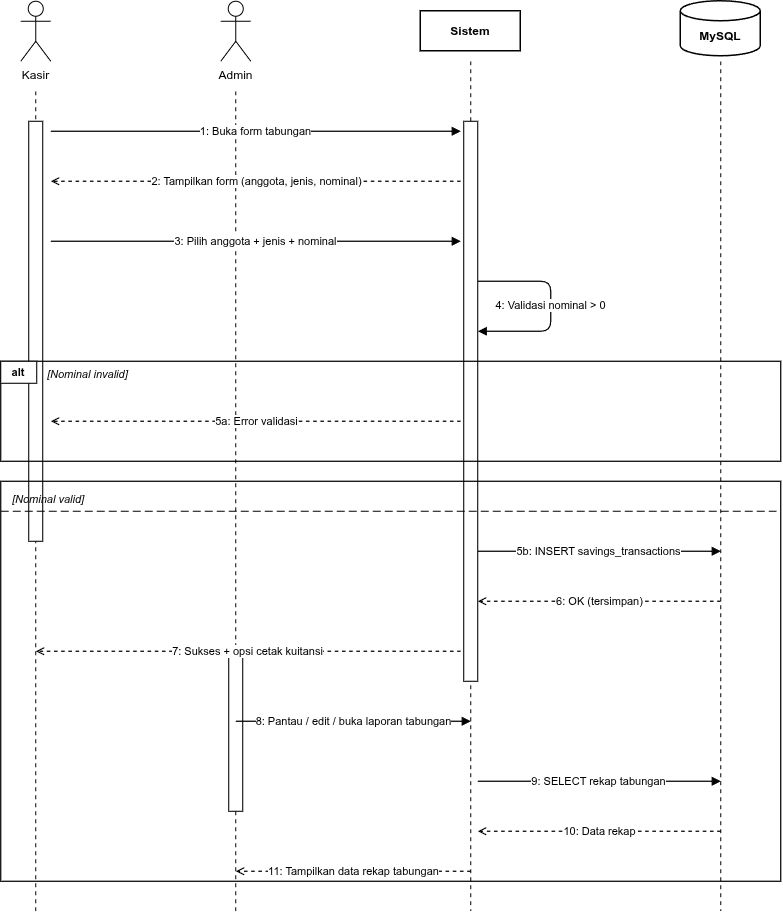

The diagram above was exported from draw.io. Its source (the exported page's mxGraphModel, read from the mxfile embedded in the PNG):
<mxGraphModel dx="1664" dy="1074" grid="1" gridSize="10" guides="1" tooltips="1" connect="1" arrows="1" fold="1" page="1" pageScale="1" pageWidth="1100" pageHeight="1200" math="0" shadow="0">
  <root>
    <mxCell id="0" />
    <mxCell id="1" parent="0" />
    <mxCell id="h1" parent="1" style="shape=umlActor;verticalLabelPosition=bottom;verticalAlign=top;html=1;outlineConnect=0;fillColor=#ffffff;strokeColor=#000000;fontSize=12;fontColor=#000000;" value="Kasir" vertex="1">
      <mxGeometry height="60" width="30" x="120" y="70" as="geometry" />
    </mxCell>
    <mxCell id="h2" parent="1" style="shape=umlActor;verticalLabelPosition=bottom;verticalAlign=top;html=1;outlineConnect=0;fillColor=#ffffff;strokeColor=#000000;fontSize=12;fontColor=#000000;" value="Admin" vertex="1">
      <mxGeometry height="60" width="30" x="320" y="70" as="geometry" />
    </mxCell>
    <mxCell id="h3" parent="1" style="rounded=0;whiteSpace=wrap;html=1;fillColor=#ffffff;strokeColor=#000000;strokeWidth=1.5;fontStyle=1;fontSize=12;fontColor=#000000;" value="Sistem" vertex="1">
      <mxGeometry height="40" width="100" x="520" y="80" as="geometry" />
    </mxCell>
    <mxCell id="h4" parent="1" style="shape=cylinder3;whiteSpace=wrap;html=1;boundedLbl=1;backgroundOutline=1;size=10;fillColor=#ffffff;strokeColor=#000000;strokeWidth=1.5;fontStyle=1;fontSize=12;fontColor=#000000;" value="MySQL" vertex="1">
      <mxGeometry height="55" width="80" x="780" y="70" as="geometry" />
    </mxCell>
    <mxCell id="ll1" edge="1" parent="1" style="endArrow=none;dashed=1;html=1;dashPattern=4 4;strokeColor=#000000;strokeWidth=1;" value="">
      <mxGeometry relative="1" as="geometry">
        <mxPoint x="135" y="160" as="sourcePoint" />
        <mxPoint x="135" y="980" as="targetPoint" />
      </mxGeometry>
    </mxCell>
    <mxCell id="ll2" edge="1" parent="1" style="endArrow=none;dashed=1;html=1;dashPattern=4 4;strokeColor=#000000;strokeWidth=1;" value="">
      <mxGeometry relative="1" as="geometry">
        <mxPoint x="335" y="160" as="sourcePoint" />
        <mxPoint x="335" y="980" as="targetPoint" />
      </mxGeometry>
    </mxCell>
    <mxCell id="ll3" edge="1" parent="1" style="endArrow=none;dashed=1;html=1;dashPattern=4 4;strokeColor=#000000;strokeWidth=1;" value="">
      <mxGeometry relative="1" as="geometry">
        <mxPoint x="570" y="130" as="sourcePoint" />
        <mxPoint x="570" y="980" as="targetPoint" />
      </mxGeometry>
    </mxCell>
    <mxCell id="ll4" edge="1" parent="1" style="endArrow=none;dashed=1;html=1;dashPattern=4 4;strokeColor=#000000;strokeWidth=1;" value="">
      <mxGeometry relative="1" as="geometry">
        <mxPoint x="820" y="130" as="sourcePoint" />
        <mxPoint x="820" y="980" as="targetPoint" />
      </mxGeometry>
    </mxCell>
    <mxCell id="act1" parent="1" style="rounded=0;whiteSpace=wrap;html=1;fillColor=#ffffff;strokeColor=#000000;" value="" vertex="1">
      <mxGeometry height="420" width="14" x="128" y="190" as="geometry" />
    </mxCell>
    <mxCell id="act3" parent="1" style="rounded=0;whiteSpace=wrap;html=1;fillColor=#ffffff;strokeColor=#000000;" value="" vertex="1">
      <mxGeometry height="560" width="14" x="563" y="190" as="geometry" />
    </mxCell>
    <mxCell id="act2" parent="1" style="rounded=0;whiteSpace=wrap;html=1;fillColor=#ffffff;strokeColor=#000000;" value="" vertex="1">
      <mxGeometry height="160" width="14" x="328" y="720" as="geometry" />
    </mxCell>
    <mxCell id="m1" edge="1" parent="1" style="endArrow=block;html=1;endFill=1;strokeColor=#000000;strokeWidth=1.2;fontSize=11;fontColor=#000000;labelBackgroundColor=#ffffff;" value="1: Buka form tabungan">
      <mxGeometry relative="1" as="geometry">
        <mxPoint x="150" y="200" as="sourcePoint" />
        <mxPoint x="560" y="200" as="targetPoint" />
      </mxGeometry>
    </mxCell>
    <mxCell id="m2" edge="1" parent="1" style="endArrow=open;html=1;endFill=0;dashed=1;strokeColor=#000000;strokeWidth=1.2;fontSize=11;fontColor=#000000;labelBackgroundColor=#ffffff;" value="2: Tampilkan form (anggota, jenis, nominal)">
      <mxGeometry relative="1" as="geometry">
        <mxPoint x="560" y="250" as="sourcePoint" />
        <mxPoint x="150" y="250" as="targetPoint" />
      </mxGeometry>
    </mxCell>
    <mxCell id="m3" edge="1" parent="1" style="endArrow=block;html=1;endFill=1;strokeColor=#000000;strokeWidth=1.2;fontSize=11;fontColor=#000000;labelBackgroundColor=#ffffff;" value="3: Pilih anggota + jenis + nominal">
      <mxGeometry relative="1" as="geometry">
        <mxPoint x="150" y="310" as="sourcePoint" />
        <mxPoint x="560" y="310" as="targetPoint" />
      </mxGeometry>
    </mxCell>
    <mxCell id="m4" edge="1" parent="1" style="edgeStyle=orthogonalEdgeStyle;endArrow=block;html=1;endFill=1;strokeColor=#000000;strokeWidth=1.2;fontSize=11;fontColor=#000000;labelBackgroundColor=#ffffff;" value="4: Validasi nominal &gt; 0">
      <mxGeometry relative="1" as="geometry">
        <Array as="points">
          <mxPoint x="650" y="350" />
          <mxPoint x="650" y="400" />
        </Array>
        <mxPoint x="577" y="350" as="sourcePoint" />
        <mxPoint x="577" y="400" as="targetPoint" />
      </mxGeometry>
    </mxCell>
    <mxCell id="alt1" parent="1" style="rounded=0;whiteSpace=wrap;html=1;fillColor=none;strokeColor=#000000;strokeWidth=1.2;" value="" vertex="1">
      <mxGeometry height="100" width="780" x="100" y="430" as="geometry" />
    </mxCell>
    <mxCell id="alt1l" parent="1" style="rounded=0;whiteSpace=wrap;html=1;fillColor=#ffffff;strokeColor=#000000;fontStyle=1;fontSize=11;align=center;" value="alt" vertex="1">
      <mxGeometry height="22" width="36" x="100" y="430" as="geometry" />
    </mxCell>
    <mxCell id="alt1c" parent="1" style="text;html=1;strokeColor=none;fillColor=none;align=left;fontSize=11;fontStyle=2;" value="[Nominal invalid]" vertex="1">
      <mxGeometry height="22" width="140" x="145" y="430" as="geometry" />
    </mxCell>
    <mxCell id="m5" edge="1" parent="1" style="endArrow=open;html=1;endFill=0;dashed=1;strokeColor=#000000;strokeWidth=1.2;fontSize=11;fontColor=#000000;labelBackgroundColor=#ffffff;" value="5a: Error validasi">
      <mxGeometry relative="1" as="geometry">
        <mxPoint x="560" y="490" as="sourcePoint" />
        <mxPoint x="150" y="490" as="targetPoint" />
      </mxGeometry>
    </mxCell>
    <mxCell id="alt2" parent="1" style="rounded=0;whiteSpace=wrap;html=1;fillColor=none;strokeColor=#000000;strokeWidth=1.2;" value="" vertex="1">
      <mxGeometry height="400" width="780" x="100" y="550" as="geometry" />
    </mxCell>
    <mxCell id="alt2c" parent="1" style="text;html=1;strokeColor=none;fillColor=none;align=left;fontSize=11;fontStyle=2;" value="[Nominal valid]" vertex="1">
      <mxGeometry height="22" width="140" x="110" y="555" as="geometry" />
    </mxCell>
    <mxCell id="alt2div" edge="1" parent="1" style="endArrow=none;dashed=1;html=1;dashPattern=8 4;strokeColor=#000000;" value="">
      <mxGeometry relative="1" as="geometry">
        <mxPoint x="100" y="580" as="sourcePoint" />
        <mxPoint x="880" y="580" as="targetPoint" />
      </mxGeometry>
    </mxCell>
    <mxCell id="m6" edge="1" parent="1" style="endArrow=block;html=1;endFill=1;strokeColor=#000000;strokeWidth=1.2;fontSize=11;fontColor=#000000;labelBackgroundColor=#ffffff;" value="5b: INSERT savings_transactions">
      <mxGeometry relative="1" as="geometry">
        <mxPoint x="577" y="620" as="sourcePoint" />
        <mxPoint x="820" y="620" as="targetPoint" />
      </mxGeometry>
    </mxCell>
    <mxCell id="m7" edge="1" parent="1" style="endArrow=open;html=1;endFill=0;dashed=1;strokeColor=#000000;strokeWidth=1.2;fontSize=11;fontColor=#000000;labelBackgroundColor=#ffffff;" value="6: OK (tersimpan)">
      <mxGeometry relative="1" as="geometry">
        <mxPoint x="820" y="670" as="sourcePoint" />
        <mxPoint x="577" y="670" as="targetPoint" />
      </mxGeometry>
    </mxCell>
    <mxCell id="m8" edge="1" parent="1" style="endArrow=open;html=1;endFill=0;dashed=1;strokeColor=#000000;strokeWidth=1.2;fontSize=11;fontColor=#000000;labelBackgroundColor=#ffffff;" value="7: Sukses + opsi cetak kuitansi">
      <mxGeometry relative="1" as="geometry">
        <mxPoint x="560" y="720" as="sourcePoint" />
        <mxPoint x="135" y="720" as="targetPoint" />
      </mxGeometry>
    </mxCell>
    <mxCell id="m9" edge="1" parent="1" style="endArrow=block;html=1;endFill=1;strokeColor=#000000;strokeWidth=1.2;fontSize=11;fontColor=#000000;labelBackgroundColor=#ffffff;" value="8: Pantau / edit / buka laporan tabungan">
      <mxGeometry relative="1" as="geometry">
        <mxPoint x="335" y="790" as="sourcePoint" />
        <mxPoint x="570" y="790" as="targetPoint" />
      </mxGeometry>
    </mxCell>
    <mxCell id="m10" edge="1" parent="1" style="endArrow=block;html=1;endFill=1;strokeColor=#000000;strokeWidth=1.2;fontSize=11;fontColor=#000000;labelBackgroundColor=#ffffff;" value="9: SELECT rekap tabungan">
      <mxGeometry relative="1" as="geometry">
        <mxPoint x="577" y="850" as="sourcePoint" />
        <mxPoint x="820" y="850" as="targetPoint" />
      </mxGeometry>
    </mxCell>
    <mxCell id="m11" edge="1" parent="1" style="endArrow=open;html=1;endFill=0;dashed=1;strokeColor=#000000;strokeWidth=1.2;fontSize=11;fontColor=#000000;labelBackgroundColor=#ffffff;" value="10: Data rekap">
      <mxGeometry relative="1" as="geometry">
        <mxPoint x="820" y="900" as="sourcePoint" />
        <mxPoint x="577" y="900" as="targetPoint" />
      </mxGeometry>
    </mxCell>
    <mxCell id="m12" edge="1" parent="1" style="endArrow=open;html=1;endFill=0;dashed=1;strokeColor=#000000;strokeWidth=1.2;fontSize=11;fontColor=#000000;labelBackgroundColor=#ffffff;" value="11: Tampilkan data rekap tabungan">
      <mxGeometry relative="1" as="geometry">
        <mxPoint x="570" y="940" as="sourcePoint" />
        <mxPoint x="335" y="940" as="targetPoint" />
      </mxGeometry>
    </mxCell>
  </root>
</mxGraphModel>